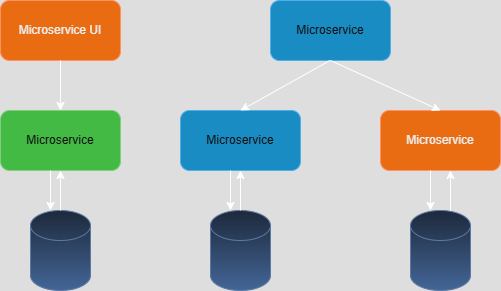

The diagram above was exported from draw.io. Its source (the exported page's mxGraphModel, read from the mxfile embedded in the PNG):
<mxGraphModel dx="874" dy="439" grid="1" gridSize="10" guides="1" tooltips="1" connect="1" arrows="1" fold="1" page="1" pageScale="1" pageWidth="827" pageHeight="1169" math="0" shadow="0">
  <root>
    <mxCell id="0" />
    <mxCell id="1" parent="0" />
    <mxCell id="-hC3rhzuI1-nbQPA_fe_-1" value="Microservice UI" style="rounded=1;whiteSpace=wrap;html=1;fillColor=#fa6800;fontColor=#000000;strokeColor=#C73500;" vertex="1" parent="1">
      <mxGeometry x="160" y="100" width="120" height="60" as="geometry" />
    </mxCell>
    <mxCell id="-hC3rhzuI1-nbQPA_fe_-2" value="Microservice" style="rounded=1;whiteSpace=wrap;html=1;fillColor=#1ba1e2;fontColor=#ffffff;strokeColor=#006EAF;" vertex="1" parent="1">
      <mxGeometry x="430" y="100" width="120" height="60" as="geometry" />
    </mxCell>
    <mxCell id="-hC3rhzuI1-nbQPA_fe_-3" value="Microservice" style="rounded=1;whiteSpace=wrap;html=1;fillColor=#008a00;fontColor=#ffffff;strokeColor=#005700;" vertex="1" parent="1">
      <mxGeometry x="160" y="210" width="120" height="60" as="geometry" />
    </mxCell>
    <mxCell id="-hC3rhzuI1-nbQPA_fe_-4" value="Microservice" style="rounded=1;whiteSpace=wrap;html=1;fillColor=#1ba1e2;fontColor=#ffffff;strokeColor=#006EAF;" vertex="1" parent="1">
      <mxGeometry x="340" y="210" width="120" height="60" as="geometry" />
    </mxCell>
    <mxCell id="-hC3rhzuI1-nbQPA_fe_-5" value="Microservice" style="rounded=1;whiteSpace=wrap;html=1;fillColor=#fa6800;fontColor=#000000;strokeColor=#C73500;" vertex="1" parent="1">
      <mxGeometry x="540" y="210" width="120" height="60" as="geometry" />
    </mxCell>
    <mxCell id="-hC3rhzuI1-nbQPA_fe_-6" value="" style="shape=cylinder3;whiteSpace=wrap;html=1;boundedLbl=1;backgroundOutline=1;size=15;fillColor=#dae8fc;strokeColor=#6c8ebf;gradientColor=#7ea6e0;" vertex="1" parent="1">
      <mxGeometry x="190" y="310" width="60" height="80" as="geometry" />
    </mxCell>
    <mxCell id="-hC3rhzuI1-nbQPA_fe_-7" value="" style="shape=cylinder3;whiteSpace=wrap;html=1;boundedLbl=1;backgroundOutline=1;size=15;fillColor=#dae8fc;gradientColor=#7ea6e0;strokeColor=#6c8ebf;" vertex="1" parent="1">
      <mxGeometry x="370" y="310" width="60" height="80" as="geometry" />
    </mxCell>
    <mxCell id="-hC3rhzuI1-nbQPA_fe_-8" value="" style="shape=cylinder3;whiteSpace=wrap;html=1;boundedLbl=1;backgroundOutline=1;size=15;fillColor=#dae8fc;gradientColor=#7ea6e0;strokeColor=#6c8ebf;" vertex="1" parent="1">
      <mxGeometry x="570" y="310" width="60" height="80" as="geometry" />
    </mxCell>
    <mxCell id="-hC3rhzuI1-nbQPA_fe_-9" value="" style="endArrow=classic;html=1;rounded=0;entryX=0.5;entryY=0;entryDx=0;entryDy=0;" edge="1" parent="1" target="-hC3rhzuI1-nbQPA_fe_-3">
      <mxGeometry width="50" height="50" relative="1" as="geometry">
        <mxPoint x="220" y="160" as="sourcePoint" />
        <mxPoint x="270" y="110" as="targetPoint" />
      </mxGeometry>
    </mxCell>
    <mxCell id="-hC3rhzuI1-nbQPA_fe_-10" value="" style="endArrow=classic;html=1;rounded=0;entryX=0.5;entryY=0;entryDx=0;entryDy=0;" edge="1" parent="1" target="-hC3rhzuI1-nbQPA_fe_-4">
      <mxGeometry width="50" height="50" relative="1" as="geometry">
        <mxPoint x="489.5" y="160" as="sourcePoint" />
        <mxPoint x="489.5" y="210" as="targetPoint" />
      </mxGeometry>
    </mxCell>
    <mxCell id="-hC3rhzuI1-nbQPA_fe_-11" value="" style="endArrow=classic;html=1;rounded=0;entryX=0.5;entryY=0;entryDx=0;entryDy=0;" edge="1" parent="1" target="-hC3rhzuI1-nbQPA_fe_-5">
      <mxGeometry width="50" height="50" relative="1" as="geometry">
        <mxPoint x="490" y="160" as="sourcePoint" />
        <mxPoint x="410" y="220" as="targetPoint" />
      </mxGeometry>
    </mxCell>
    <mxCell id="-hC3rhzuI1-nbQPA_fe_-12" value="" style="endArrow=classic;html=1;rounded=0;entryX=0.5;entryY=0;entryDx=0;entryDy=0;entryPerimeter=0;" edge="1" parent="1">
      <mxGeometry width="50" height="50" relative="1" as="geometry">
        <mxPoint x="210" y="270" as="sourcePoint" />
        <mxPoint x="210" y="310" as="targetPoint" />
      </mxGeometry>
    </mxCell>
    <mxCell id="-hC3rhzuI1-nbQPA_fe_-13" value="" style="endArrow=classic;html=1;rounded=0;entryX=0.5;entryY=1;entryDx=0;entryDy=0;" edge="1" parent="1" target="-hC3rhzuI1-nbQPA_fe_-3">
      <mxGeometry width="50" height="50" relative="1" as="geometry">
        <mxPoint x="220" y="310" as="sourcePoint" />
        <mxPoint x="270" y="260" as="targetPoint" />
      </mxGeometry>
    </mxCell>
    <mxCell id="-hC3rhzuI1-nbQPA_fe_-14" value="" style="endArrow=classic;html=1;rounded=0;entryX=0.5;entryY=0;entryDx=0;entryDy=0;entryPerimeter=0;" edge="1" parent="1">
      <mxGeometry width="50" height="50" relative="1" as="geometry">
        <mxPoint x="390" y="270" as="sourcePoint" />
        <mxPoint x="390" y="310" as="targetPoint" />
      </mxGeometry>
    </mxCell>
    <mxCell id="-hC3rhzuI1-nbQPA_fe_-15" value="" style="endArrow=classic;html=1;rounded=0;entryX=0.5;entryY=1;entryDx=0;entryDy=0;" edge="1" parent="1">
      <mxGeometry width="50" height="50" relative="1" as="geometry">
        <mxPoint x="400" y="310" as="sourcePoint" />
        <mxPoint x="400" y="270" as="targetPoint" />
      </mxGeometry>
    </mxCell>
    <mxCell id="-hC3rhzuI1-nbQPA_fe_-17" value="" style="endArrow=classic;html=1;rounded=0;entryX=0.5;entryY=1;entryDx=0;entryDy=0;" edge="1" parent="1">
      <mxGeometry width="50" height="50" relative="1" as="geometry">
        <mxPoint x="610" y="310" as="sourcePoint" />
        <mxPoint x="610" y="270" as="targetPoint" />
      </mxGeometry>
    </mxCell>
    <mxCell id="-hC3rhzuI1-nbQPA_fe_-19" value="" style="endArrow=classic;html=1;rounded=0;entryX=0.5;entryY=0;entryDx=0;entryDy=0;entryPerimeter=0;" edge="1" parent="1">
      <mxGeometry width="50" height="50" relative="1" as="geometry">
        <mxPoint x="590" y="270" as="sourcePoint" />
        <mxPoint x="590" y="310" as="targetPoint" />
      </mxGeometry>
    </mxCell>
  </root>
</mxGraphModel>